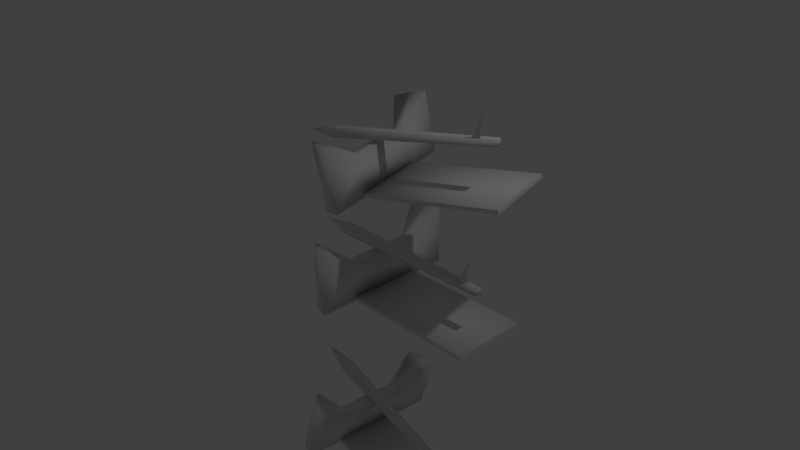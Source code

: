 # Source: Arrow_Shooting_Trap_2.blend  (saved by Blender 2.72.0; exported with 4.5.12 LTS)
import bpy
from mathutils import Matrix  # noqa: F401  (used for matrix-valued properties, if any)

bpy.ops.wm.read_factory_settings(use_empty=True)
scene = bpy.context.scene
scene.name = 'Scene'

# ---- collections
col_collection_1 = bpy.data.collections.new('Collection 1'); scene.collection.children.link(col_collection_1)

# ---- materials (node trees are filled in below, after node groups)
mat_material = bpy.data.materials.new('Material')
mat_material.alpha_threshold = 0.0
mat_material.use_transparent_shadow = False
mat_material.roughness = 0.5
mat_material.line_color = (0.0, 0.0, 0.0, 1.0)
mat_material_001 = bpy.data.materials.new('Material.001')
mat_material_001.alpha_threshold = 0.0
mat_material_001.use_transparent_shadow = False
mat_material_001.roughness = 0.5
mat_material_001.line_color = (0.0, 0.0, 0.0, 1.0)

# ---- material node trees

# ---- world
world_world = bpy.data.worlds.new('World'); scene.world = world_world
world_world.color = (0.05088, 0.05088, 0.05088)
world_world.use_sun_shadow = False
world_world.sun_shadow_jitter_overblur = 0.0
world_world.cycles.sampling_method = 'MANUAL'
world_world.cycles.sample_map_resolution = 256

# ---- cameras
cam_camera = bpy.data.cameras.new('Camera')
cam_camera.clip_end = 100.0
cam_camera.lens = 35.0
cam_camera.sensor_width = 32.0
cam_camera.sensor_height = 18.0
cam_camera.ortho_scale = 7.314
cam_camera.dof.focus_distance = 0.0
cam_camera.dof.aperture_fstop = 128.0

# ---- lights
light_lamp = bpy.data.lights.new('Lamp', 'POINT')
light_lamp.transmission_factor = 0.0
light_lamp.cutoff_distance = 30.0
light_lamp.energy = 100.0
light_lamp.shadow_buffer_clip_start = 1.001
light_lamp.shadow_soft_size = 0.1
light_lamp.shadow_maximum_resolution = 0.006
light_lamp.use_absolute_resolution = True
light_lamp.cycles.use_multiple_importance_sampling = False

# ---- meshes
me_cube_002 = bpy.data.meshes.new('Cube.002')
me_cube_002.from_pydata([(-0.4434, 0.1314, -1.677), (-0.417, 0.2626, -1.669), (1.815, -0.1852, -1.997), (1.796, -0.2792, -2.003), (-0.4284, 0.1217, -1.567), (-0.402, 0.2529, -1.559), (1.826, -0.1922, -1.918), (1.807, -0.2861, -1.924), (-0.8112, 0.2665, -1.559), (-0.8112, 0.2665, -1.559), (-0.8112, 0.2665, -1.559), (-0.8112, 0.2665, -1.559), (1.465, -0.1677, -1.905), (1.615, -0.1552, -1.948), (1.616, -0.1984, -2.27), (1.562, -0.223, -1.928), (0.4268, 1.058, -1.86), (0.03373, -0.8993, -1.979), (0.001452, -0.383, -1.625), (-0.15, -0.8097, -1.946), (-0.2634, -0.6392, -1.916), (-0.1686, -0.5031, -1.106), (0.1413, -0.969, -1.19), (-0.1558, -0.7088, -1.126), (-0.0424, -0.8793, -1.157), (0.1901, 0.5565, -1.568), (0.05106, 0.9267, -1.821), (0.222, 1.043, -1.834), (0.5344, 0.9884, -1.071), (0.06728, 0.6714, -1.035), (0.3296, 0.9732, -1.044), (0.1586, 0.8571, -1.031), (0.1726, -0.3345, -1.644), (0.3298, 0.4484, -1.597), (0.2329, -0.4753, -1.209), (0.4361, 0.4991, -1.1), (0.2396, -0.4796, -1.16), (0.4294, 0.5034, -1.15), (2.184, 0.1643, -1.368), (1.988, -0.8144, -1.427), (2.178, 0.1686, -1.417), (1.981, -0.8101, -1.477), (-0.5, -0.06705, -0.2559), (-0.5, 0.06705, -0.2559), (1.8, 0.048, -0.24), (1.8, -0.048, -0.24), (-0.5, -0.06705, -0.1441), (-0.5, 0.06705, -0.1441), (1.8, 0.048, -0.16), (1.8, -0.048, -0.16), (-0.9, 0.0, -0.2), (-0.9, 0.0, -0.2), (-0.9, 0.0, -0.2), (-0.9, 0.0, -0.2), (1.443, 0.001823, -0.1979), (1.592, 0.04093, -0.2209), (1.649, -0.02041, -0.5351), (1.551, -0.03463, -0.2029), (0.2, 1.0, -0.4), (0.2, -1.0, -0.4), (0.02, -0.48, -0.1), (-8.941e-08, -0.9464, -0.4), (-0.1464, -0.8, -0.4), (-0.2, -0.6, 0.4), (0.2, -1.0, 0.4), (-0.1464, -0.8, 0.4), (-3.129e-07, -0.9464, 0.4), (0.02, 0.48, -0.1), (-0.1464, 0.8, -0.4), (3.725e-07, 0.9464, -0.4), (0.2, 1.0, 0.4), (-0.2, 0.6, 0.4), (7.451e-08, 0.9464, 0.4), (-0.1464, 0.8, 0.4), (0.18, -0.4, -0.1), (0.18, 0.4, -0.1), (0.2, -0.5, 0.35), (0.2, 0.5, 0.4), (0.2, -0.5, 0.4), (0.2, 0.5, 0.35), (2.0, 0.5, 0.4), (2.0, -0.5, 0.4), (2.0, 0.5, 0.35), (2.0, -0.5, 0.35), (-0.405, 0.1184, 1.796), (-0.409, 0.2521, 1.787), (1.792, 0.3411, 2.449), (1.795, 0.2453, 2.455), (-0.4366, 0.1243, 1.903), (-0.4406, 0.2581, 1.895), (1.77, 0.3453, 2.526), (1.772, 0.2496, 2.532), (-0.8063, 0.1696, 1.733), (-0.8063, 0.1696, 1.733), (-0.8063, 0.1696, 1.733), (-0.8063, 0.1696, 1.733), (1.44, 0.2806, 2.392), (1.588, 0.3254, 2.41), (1.733, 0.2502, 2.129), (1.545, 0.249, 2.42), (0.2751, 1.208, 1.786), (0.3346, -0.7873, 1.914), (0.06172, -0.2611, 2.118), (0.1412, -0.7432, 1.855), (-0.00347, -0.6039, 1.804), (-0.287, -0.3645, 2.542), (0.1083, -0.7449, 2.68), (-0.2297, -0.5615, 2.57), (-0.085, -0.7007, 2.621), (0.03319, 0.6965, 2.056), (-0.05102, 0.9921, 1.702), (0.085, 1.145, 1.733), (0.0489, 1.25, 2.552), (-0.3227, 0.8325, 2.466), (-0.1412, 1.187, 2.5), (-0.2773, 1.035, 2.468), (0.2127, -0.1738, 2.157), (0.189, 0.6242, 2.106), (0.1076, -0.2488, 2.6), (0.06376, 0.7514, 2.584), (0.09348, -0.2461, 2.648), (0.0779, 0.7487, 2.536), (1.789, 0.8352, 3.089), (1.819, -0.1623, 3.153), (1.804, 0.8326, 3.041), (1.833, -0.1649, 3.105)], [], [(1, 0, 8, 9), (5, 6, 2, 1), (6, 7, 3, 2), (7, 4, 0, 3), (0, 1, 2, 3), (7, 6, 5, 4), (10, 11, 9, 8), (5, 1, 9, 11), (4, 5, 11, 10), (0, 4, 10, 8), (13, 14, 15), (12, 14, 13), (15, 14, 12), (12, 13, 15), (18, 21, 29, 25), (17, 22, 24, 19), (19, 24, 23, 20), (20, 23, 21, 18), (25, 29, 31, 26), (26, 31, 30, 27), (17, 32, 33, 16, 28, 35, 36, 22), (22, 36, 35, 28, 30, 31, 29, 21, 23, 24), (25, 26, 27, 16, 33), (27, 30, 28, 16), (17, 19, 20, 18, 32), (25, 33, 32, 18), (34, 37, 40, 41), (38, 40, 37, 35), (36, 34, 41, 39), (39, 41, 40, 38), (35, 37, 34, 36), (39, 38, 35, 36), (43, 42, 50, 51), (47, 48, 44, 43), (48, 49, 45, 44), (49, 46, 42, 45), (42, 43, 44, 45), (49, 48, 47, 46), (52, 53, 51, 50), (47, 43, 51, 53), (46, 47, 53, 52), (42, 46, 52, 50), (55, 56, 57), (54, 56, 55), (57, 56, 54), (54, 55, 57), (60, 63, 71, 67), (59, 64, 66, 61), (61, 66, 65, 62), (62, 65, 63, 60), (67, 71, 73, 68), (68, 73, 72, 69), (59, 74, 75, 58, 70, 77, 78, 64), (64, 78, 77, 70, 72, 73, 71, 63, 65, 66), (67, 68, 69, 58, 75), (69, 72, 70, 58), (59, 61, 62, 60, 74), (67, 75, 74, 60), (76, 79, 82, 83), (80, 82, 79, 77), (78, 76, 83, 81), (81, 83, 82, 80), (77, 79, 76, 78), (81, 80, 77, 78), (85, 84, 92, 93), (89, 90, 86, 85), (90, 91, 87, 86), (91, 88, 84, 87), (84, 85, 86, 87), (91, 90, 89, 88), (94, 95, 93, 92), (89, 85, 93, 95), (88, 89, 95, 94), (84, 88, 94, 92), (97, 98, 99), (96, 98, 97), (99, 98, 96), (96, 97, 99), (102, 105, 113, 109), (101, 106, 108, 103), (103, 108, 107, 104), (104, 107, 105, 102), (109, 113, 115, 110), (110, 115, 114, 111), (101, 116, 117, 100, 112, 119, 120, 106), (106, 120, 119, 112, 114, 115, 113, 105, 107, 108), (109, 110, 111, 100, 117), (111, 114, 112, 100), (101, 103, 104, 102, 116), (109, 117, 116, 102), (118, 121, 124, 125), (122, 124, 121, 119), (120, 118, 125, 123), (123, 125, 124, 122), (119, 121, 118, 120), (123, 122, 119, 120)])
me_cube_002.polygons.foreach_set('use_smooth', [1, 1, 1, 1, 1, 1, 1, 1, 1, 1, 0, 0, 0, 0, 1, 1, 1, 1, 1, 1, 1, 1, 1, 1, 1, 1, 1, 0, 0, 0, 1, 0, 1, 1, 1, 1, 1, 1, 1, 1, 1, 1, 0, 0, 0, 0, 1, 1, 1, 1, 1, 1, 1, 1, 1, 1, 1, 1, 1, 0, 0, 0, 1, 0, 1, 1, 1, 1, 1, 1, 1, 1, 1, 1, 0, 0, 0, 0, 1, 1, 1, 1, 1, 1, 1, 1, 1, 1, 1, 1, 1, 0, 0, 0, 1, 0])
me_cube_002.polygons.foreach_set('material_index', [1, 1, 1, 1, 1, 1, 1, 1, 1, 1, 1, 1, 1, 1, 1, 1, 1, 1, 1, 1, 1, 1, 1, 1, 1, 1, 1, 1, 1, 1, 1, 1, 0, 0, 0, 0, 0, 0, 0, 0, 0, 0, 0, 0, 0, 0, 0, 0, 0, 0, 0, 0, 0, 0, 0, 0, 0, 0, 0, 0, 0, 0, 0, 0, 1, 1, 1, 1, 1, 1, 1, 1, 1, 1, 1, 1, 1, 1, 1, 1, 1, 1, 1, 1, 1, 1, 1, 1, 1, 1, 1, 1, 1, 1, 1, 1])
_uv = me_cube_002.uv_layers.new(name='UVMap')
_uv.uv.foreach_set('vector', [0.9163, 0.3673, 0.897, 0.3673, 0.906, 0.3114, 0.906, 0.3114, 0.4282, 0.6787, 0.4282, 0.9956, 0.4167, 0.996, 0.4122, 0.6793, 0.6893, 0.2672, 0.6893, 0.2535, 0.7006, 0.2538, 0.7006, 0.2675, 0.9373, 0.7015, 0.9357, 0.3694, 0.9517, 0.3694, 0.9489, 0.7015, 0.897, 0.3673, 0.9163, 0.3673, 0.9156, 0.696, 0.9018, 0.696, 0.9303, 0.6926, 0.9165, 0.6926, 0.9163, 0.3695, 0.9357, 0.3695, 0.0, 0.0, 0.0, 0.0, 0.0, 0.0, 0.0, 0.0, 0.4282, 0.6787, 0.4122, 0.6793, 0.4189, 0.6209, 0.4189, 0.6209, 0.9357, 0.3695, 0.9163, 0.3695, 0.9262, 0.3114, 0.9262, 0.3114, 0.9517, 0.3694, 0.9357, 0.3694, 0.9433, 0.3114, 0.9433, 0.3114, 0.6702, 0.2987, 0.6803, 0.2535, 0.6803, 0.3035, 0.5926, 0.2535, 0.5926, 0.3107, 0.5759, 0.2672, 0.6479, 0.3023, 0.6588, 0.2535, 0.6588, 0.3101, 0.6894, 0.2757, 0.6894, 0.2973, 0.6803, 0.289, 0.223, 0.7616, 0.1441, 0.7759, 0.1488, 0.6037, 0.2267, 0.6238, 0.4865, 0.6209, 0.4865, 0.7363, 0.4574, 0.7367, 0.4574, 0.6213, 0.2613, 0.8277, 0.152, 0.829, 0.1458, 0.8055, 0.2551, 0.8042, 0.2551, 0.8042, 0.1458, 0.8055, 0.1441, 0.7759, 0.223, 0.7616, 0.2267, 0.6238, 0.1488, 0.6037, 0.152, 0.5759, 0.2613, 0.5746, 0.5765, 0.7165, 0.5765, 0.6014, 0.6029, 0.6002, 0.6029, 0.7154, 0.8052, 0.3145, 0.7622, 0.3994, 0.7622, 0.5137, 0.8052, 0.6001, 0.6917, 0.597, 0.6917, 0.5256, 0.6917, 0.3828, 0.6917, 0.3114, 0.2883, 0.5646, 0.3604, 0.5646, 0.5044, 0.5646, 0.5765, 0.5646, 0.5685, 0.5928, 0.5473, 0.6134, 0.5184, 0.6209, 0.3455, 0.6209, 0.3167, 0.6134, 0.2958, 0.5928, 0.828, 0.523, 0.8584, 0.5709, 0.8375, 0.5921, 0.809, 0.6001, 0.8052, 0.5117, 0.6029, 0.7154, 0.6029, 0.6002, 0.6327, 0.6003, 0.6327, 0.7154, 0.809, 0.3114, 0.8375, 0.3189, 0.8584, 0.3399, 0.828, 0.3845, 0.8052, 0.3962, 0.828, 0.523, 0.8052, 0.5117, 0.8052, 0.3962, 0.828, 0.3845, 0.2882, 0.5746, 0.1441, 0.5737, 0.1441, 0.3167, 0.2882, 0.3177, 0.5081, 0.6211, 0.5152, 0.6209, 0.5152, 0.8695, 0.5081, 0.8697, 0.2878, 0.8346, 0.2806, 0.8346, 0.2806, 0.5746, 0.2878, 0.5746, 0.5367, 0.6209, 0.5438, 0.6211, 0.5438, 0.7639, 0.5367, 0.7637, 0.5576, 0.7644, 0.5508, 0.7647, 0.5508, 0.6212, 0.5576, 0.6209, 0.3623, 0.3114, 0.5064, 0.3114, 0.5044, 0.5646, 0.3604, 0.5646, 0.8777, 0.3691, 0.8584, 0.3691, 0.8682, 0.3114, 0.8682, 0.3114, 0.9679, 0.3699, 0.9662, 0.6999, 0.9547, 0.6999, 0.9517, 0.3699, 0.6918, 0.2973, 0.6918, 0.3112, 0.6803, 0.3112, 0.6803, 0.2974, 0.9865, 0.6938, 0.9839, 0.3699, 1.0, 0.3699, 0.998, 0.6938, 0.8584, 0.3691, 0.8777, 0.3691, 0.8749, 0.7014, 0.8611, 0.7014, 0.8946, 0.7006, 0.8807, 0.7006, 0.8777, 0.3697, 0.897, 0.3697, 0.0, 0.0, 0.0, 0.0, 0.0, 0.0, 0.0, 0.0, 0.9679, 0.3699, 0.9517, 0.3699, 0.9599, 0.3114, 0.9599, 0.3114, 0.897, 0.3697, 0.8777, 0.3697, 0.8874, 0.3114, 0.8874, 0.3114, 1.0, 0.3699, 0.9839, 0.3699, 0.9919, 0.3114, 0.9919, 0.3114, 0.5576, 0.6665, 0.5687, 0.6209, 0.5687, 0.6708, 0.6077, 0.2535, 0.6077, 0.3106, 0.5926, 0.2667, 0.6355, 0.302, 0.6479, 0.2535, 0.6479, 0.3102, 0.6893, 0.2535, 0.6893, 0.2757, 0.6803, 0.2672, 0.7684, 0.7833, 0.6917, 0.8022, 0.6917, 0.6295, 0.7684, 0.6452, 0.2883, 0.7365, 0.2883, 0.6209, 0.3181, 0.6209, 0.3181, 0.7365, 0.3181, 0.7365, 0.3181, 0.6209, 0.3433, 0.621, 0.3433, 0.7366, 0.8065, 0.8322, 0.6931, 0.8303, 0.6917, 0.8022, 0.7684, 0.7833, 0.7684, 0.6452, 0.6917, 0.6295, 0.6931, 0.6001, 0.8065, 0.602, 0.3433, 0.7365, 0.3433, 0.6209, 0.3666, 0.6212, 0.3666, 0.7368, 0.6917, 0.3114, 0.6484, 0.3979, 0.6484, 0.5134, 0.6917, 0.6, 0.5765, 0.6002, 0.5765, 0.5281, 0.5765, 0.3838, 0.5765, 0.3116, 0.0, 0.2591, 0.07208, 0.2591, 0.2162, 0.2591, 0.2883, 0.2591, 0.2806, 0.2879, 0.2595, 0.309, 0.2307, 0.3167, 0.05771, 0.3167, 0.02887, 0.309, 0.007749, 0.2879, 0.8555, 0.0744, 0.8312, 0.02888, 0.8523, 0.007737, 0.8812, 0.0, 0.8786, 0.08596, 0.3666, 0.7368, 0.3666, 0.6212, 0.3961, 0.6213, 0.3961, 0.7369, 0.8812, 0.2889, 0.8523, 0.2811, 0.8312, 0.26, 0.8555, 0.2131, 0.8786, 0.2015, 0.8555, 0.0744, 0.8786, 0.08596, 0.8786, 0.2015, 0.8555, 0.2131, 0.1441, 0.5768, 9.452e-08, 0.5768, 0.0, 0.3167, 0.1441, 0.3167, 0.136, 0.5768, 0.1432, 0.5768, 0.1432, 0.8353, 0.136, 0.8353, 0.4936, 0.6209, 0.5009, 0.6209, 0.5009, 0.8748, 0.4936, 0.8748, 0.5152, 0.6209, 0.5224, 0.6209, 0.5224, 0.7652, 0.5152, 0.7652, 0.5296, 0.6209, 0.5367, 0.621, 0.5367, 0.7649, 0.5296, 0.7648, 0.07186, 3.444e-08, 0.216, 0.0, 0.2162, 0.2591, 0.07208, 0.2591, 0.1167, 0.8957, 0.136, 0.8964, 0.1252, 0.9538, 0.1252, 0.9538, 0.9839, 0.3696, 0.9837, 0.7013, 0.9722, 0.7013, 0.9679, 0.3696, 0.7005, 0.276, 0.7005, 0.2898, 0.6894, 0.2895, 0.6894, 0.2757, 0.3979, 1.0, 0.3961, 0.6793, 0.4122, 0.6793, 0.4094, 1.0, 0.136, 0.8964, 0.1167, 0.8957, 0.1222, 0.5768, 0.136, 0.5772, 0.2668, 0.5747, 0.2806, 0.5746, 0.2806, 0.9007, 0.2613, 0.9008, 0.0, 0.0, 0.0, 0.0, 0.0, 0.0, 0.0, 0.0, 0.9839, 0.3696, 0.9679, 0.3696, 0.9765, 0.3114, 0.9765, 0.3114, 0.2613, 0.9008, 0.2806, 0.9007, 0.2698, 0.9557, 0.2698, 0.9557, 0.4122, 0.6793, 0.3961, 0.6793, 0.4042, 0.6209, 0.4042, 0.6209, 0.6588, 0.2968, 0.6702, 0.2535, 0.6702, 0.2999, 0.6226, 0.2535, 0.6226, 0.3105, 0.6077, 0.2664, 0.6226, 0.3017, 0.6355, 0.2535, 0.6355, 0.3098, 0.5687, 0.6708, 0.5687, 0.6932, 0.56, 0.6841, 0.04723, 0.6261, 0.1156, 0.6044, 0.1141, 0.7762, 0.04598, 0.7636, 0.6327, 0.7159, 0.6327, 0.6003, 0.6625, 0.6003, 0.6625, 0.7159, 0.6625, 0.7159, 0.6625, 0.6003, 0.6883, 0.6002, 0.6883, 0.7158, 0.002073, 0.5774, 0.1167, 0.5768, 0.1156, 0.6044, 0.04723, 0.6261, 0.04598, 0.7636, 0.1141, 0.7762, 0.1147, 0.8059, 0.0, 0.8065, 0.0, 0.8065, 0.1147, 0.8059, 0.1167, 0.8296, 0.002073, 0.8303, 0.8312, 0.002293, 0.7901, 0.08762, 0.7901, 0.2028, 0.8312, 0.2903, 0.7196, 0.288, 0.7196, 0.216, 0.7196, 0.072, 0.7196, 0.0, 0.5759, 0.05662, 0.504, 0.05662, 0.3602, 0.05662, 0.2883, 0.05662, 0.2964, 0.02831, 0.3178, 0.007585, 0.3466, 2.583e-08, 0.5192, 0.0, 0.5479, 0.007585, 0.5686, 0.02831, 0.8178, 0.6722, 0.8065, 0.63, 0.8268, 0.6084, 0.8546, 0.6001, 0.84, 0.6832, 0.4282, 0.7359, 0.4282, 0.6209, 0.4574, 0.6215, 0.4574, 0.7365, 0.8546, 0.8881, 0.8268, 0.881, 0.8065, 0.8604, 0.8178, 0.8104, 0.84, 0.7984, 0.8178, 0.6722, 0.84, 0.6832, 0.84, 0.7984, 0.8178, 0.8104, 0.7196, 0.2535, 0.5759, 0.2502, 0.5759, 0.0, 0.7196, 0.003276, 0.4936, 0.8806, 0.4865, 0.8806, 0.4865, 0.6209, 0.4936, 0.621, 0.5081, 0.8725, 0.5009, 0.8725, 0.5009, 0.6209, 0.5081, 0.6209, 0.5508, 0.7651, 0.5438, 0.7649, 0.5438, 0.6209, 0.5508, 0.6211, 0.5224, 0.621, 0.5296, 0.6209, 0.5296, 0.7641, 0.5224, 0.7642, 0.5003, 0.3114, 0.3565, 0.3114, 0.3602, 0.05662, 0.504, 0.05662])
me_cube_002.materials.append(mat_material)
me_cube_002.materials.append(mat_material_001)
me_cube_002.use_remesh_preserve_volume = False
me_cube_002.use_remesh_preserve_attributes = False
me_cube_002.use_mirror_vertex_groups = False
me_cube_002.update()

# ---- objects
ob_cube_001 = bpy.data.objects.new('Cube.001', me_cube_002)
ob_lamp = bpy.data.objects.new('Lamp', light_lamp)
ob_camera = bpy.data.objects.new('Camera', cam_camera)

# ---- transforms, parenting, visibility, modifiers, constraints
ob_cube_001.location = (0.0, 0.0, 0.0)
ob_cube_001.rotation_euler = (3.142, 0.0, 0.0)
ob_cube_001.lineart.crease_threshold = 0.0
ob_lamp.location = (4.076, 1.005, 5.904)
ob_lamp.rotation_euler = (0.6503, 0.05522, 1.866)
ob_lamp.lock_rotations_4d = False
ob_lamp.empty_display_type = 'ARROWS'
ob_lamp.color = (0.0, 0.0, 0.0, 0.0)
ob_lamp.lineart.crease_threshold = 0.0
ob_camera.location = (7.481, -6.508, 5.344)
ob_camera.rotation_euler = (1.109, 0.01082, 0.8149)
ob_camera.lock_rotations_4d = False
ob_camera.empty_display_type = 'ARROWS'
ob_camera.color = (0.0, 0.0, 0.0, 0.0)
ob_camera.display_type = 'WIRE'
ob_camera.lineart.crease_threshold = 0.0

# ---- collection membership
col_collection_1.objects.link(ob_cube_001)
col_collection_1.objects.link(ob_lamp)
col_collection_1.objects.link(ob_camera)

# ---- scene / render settings (as saved in the file)
scene.camera = ob_camera
scene.frame_start = 1; scene.frame_end = 250; scene.frame_set(1)
scene.render.engine = 'BLENDER_EEVEE_NEXT'
scene.render.resolution_percentage = 50
scene.render.dither_intensity = 0.0
scene.cycles.use_denoising = False
scene.cycles.samples = 10
scene.cycles.sampling_pattern = 'TABULATED_SOBOL'
scene.cycles.light_sampling_threshold = 0.0
scene.cycles.use_adaptive_sampling = False
scene.cycles.use_light_tree = False
scene.cycles.blur_glossy = 0.0
scene.cycles.pixel_filter_type = 'GAUSSIAN'
scene.cycles.sample_clamp_indirect = 0.0
scene.view_settings.view_transform = 'Standard'
bpy.context.view_layer.update()
